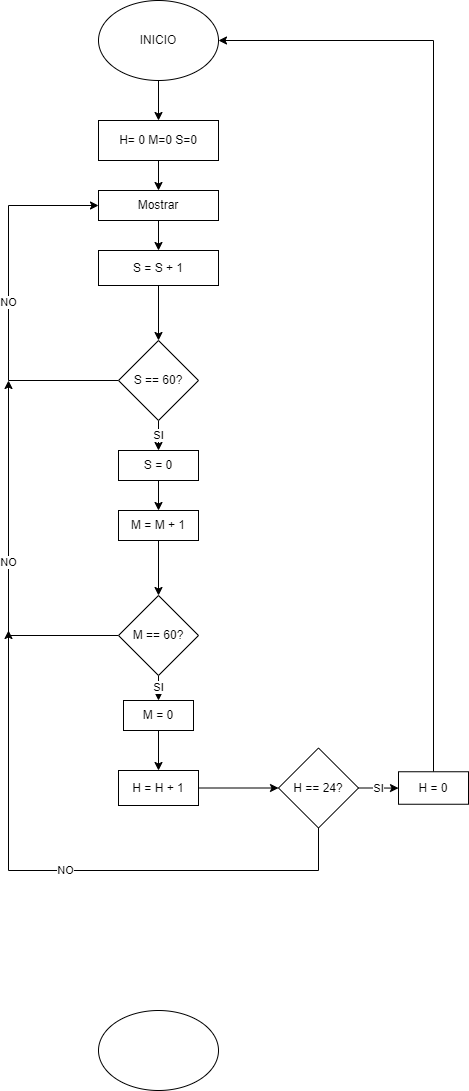

The diagram above was exported from draw.io. Its source (the exported page's mxGraphModel, read from the mxfile embedded in the PNG):
<mxGraphModel dx="582" dy="1566" grid="1" gridSize="10" guides="1" tooltips="1" connect="1" arrows="1" fold="1" page="1" pageScale="1" pageWidth="827" pageHeight="1169" math="0" shadow="0">
  <root>
    <mxCell id="WIyWlLk6GJQsqaUBKTNV-0" />
    <mxCell id="WIyWlLk6GJQsqaUBKTNV-1" parent="WIyWlLk6GJQsqaUBKTNV-0" />
    <mxCell id="WsTd_W-QvRbnIp55QXc1-3" value="" style="edgeStyle=orthogonalEdgeStyle;rounded=0;orthogonalLoop=1;jettySize=auto;html=1;" edge="1" parent="WIyWlLk6GJQsqaUBKTNV-1" source="WsTd_W-QvRbnIp55QXc1-0" target="WsTd_W-QvRbnIp55QXc1-2">
      <mxGeometry relative="1" as="geometry" />
    </mxCell>
    <mxCell id="WsTd_W-QvRbnIp55QXc1-0" value="INICIO" style="ellipse;whiteSpace=wrap;html=1;" vertex="1" parent="WIyWlLk6GJQsqaUBKTNV-1">
      <mxGeometry x="200" y="30" width="120" height="80" as="geometry" />
    </mxCell>
    <mxCell id="WsTd_W-QvRbnIp55QXc1-1" value="" style="ellipse;whiteSpace=wrap;html=1;" vertex="1" parent="WIyWlLk6GJQsqaUBKTNV-1">
      <mxGeometry x="200" y="1040" width="120" height="80" as="geometry" />
    </mxCell>
    <mxCell id="WsTd_W-QvRbnIp55QXc1-5" value="" style="edgeStyle=orthogonalEdgeStyle;rounded=0;orthogonalLoop=1;jettySize=auto;html=1;" edge="1" parent="WIyWlLk6GJQsqaUBKTNV-1" source="WsTd_W-QvRbnIp55QXc1-2" target="WsTd_W-QvRbnIp55QXc1-4">
      <mxGeometry relative="1" as="geometry" />
    </mxCell>
    <mxCell id="WsTd_W-QvRbnIp55QXc1-2" value="H= 0 M=0 S=0" style="whiteSpace=wrap;html=1;" vertex="1" parent="WIyWlLk6GJQsqaUBKTNV-1">
      <mxGeometry x="200" y="150" width="120" height="40" as="geometry" />
    </mxCell>
    <mxCell id="WsTd_W-QvRbnIp55QXc1-7" value="" style="edgeStyle=orthogonalEdgeStyle;rounded=0;orthogonalLoop=1;jettySize=auto;html=1;" edge="1" parent="WIyWlLk6GJQsqaUBKTNV-1" source="WsTd_W-QvRbnIp55QXc1-4" target="WsTd_W-QvRbnIp55QXc1-6">
      <mxGeometry relative="1" as="geometry" />
    </mxCell>
    <mxCell id="WsTd_W-QvRbnIp55QXc1-4" value="Mostrar" style="whiteSpace=wrap;html=1;" vertex="1" parent="WIyWlLk6GJQsqaUBKTNV-1">
      <mxGeometry x="200" y="220" width="120" height="30" as="geometry" />
    </mxCell>
    <mxCell id="WsTd_W-QvRbnIp55QXc1-9" value="" style="edgeStyle=orthogonalEdgeStyle;rounded=0;orthogonalLoop=1;jettySize=auto;html=1;" edge="1" parent="WIyWlLk6GJQsqaUBKTNV-1" source="WsTd_W-QvRbnIp55QXc1-6" target="WsTd_W-QvRbnIp55QXc1-8">
      <mxGeometry relative="1" as="geometry" />
    </mxCell>
    <mxCell id="WsTd_W-QvRbnIp55QXc1-6" value="S = S + 1" style="whiteSpace=wrap;html=1;" vertex="1" parent="WIyWlLk6GJQsqaUBKTNV-1">
      <mxGeometry x="200" y="280" width="120" height="35" as="geometry" />
    </mxCell>
    <mxCell id="WsTd_W-QvRbnIp55QXc1-11" value="NO" style="edgeStyle=orthogonalEdgeStyle;rounded=0;orthogonalLoop=1;jettySize=auto;html=1;entryX=0;entryY=0.5;entryDx=0;entryDy=0;exitX=0;exitY=0.5;exitDx=0;exitDy=0;" edge="1" parent="WIyWlLk6GJQsqaUBKTNV-1" source="WsTd_W-QvRbnIp55QXc1-8" target="WsTd_W-QvRbnIp55QXc1-4">
      <mxGeometry relative="1" as="geometry">
        <Array as="points">
          <mxPoint x="110" y="410" />
          <mxPoint x="110" y="235" />
        </Array>
      </mxGeometry>
    </mxCell>
    <mxCell id="WsTd_W-QvRbnIp55QXc1-13" value="SI" style="edgeStyle=orthogonalEdgeStyle;rounded=0;orthogonalLoop=1;jettySize=auto;html=1;" edge="1" parent="WIyWlLk6GJQsqaUBKTNV-1" source="WsTd_W-QvRbnIp55QXc1-8" target="WsTd_W-QvRbnIp55QXc1-12">
      <mxGeometry relative="1" as="geometry" />
    </mxCell>
    <mxCell id="WsTd_W-QvRbnIp55QXc1-8" value="S == 60?" style="rhombus;whiteSpace=wrap;html=1;" vertex="1" parent="WIyWlLk6GJQsqaUBKTNV-1">
      <mxGeometry x="220" y="370" width="80" height="80" as="geometry" />
    </mxCell>
    <mxCell id="WsTd_W-QvRbnIp55QXc1-15" value="" style="edgeStyle=orthogonalEdgeStyle;rounded=0;orthogonalLoop=1;jettySize=auto;html=1;" edge="1" parent="WIyWlLk6GJQsqaUBKTNV-1" source="WsTd_W-QvRbnIp55QXc1-12" target="WsTd_W-QvRbnIp55QXc1-14">
      <mxGeometry relative="1" as="geometry" />
    </mxCell>
    <mxCell id="WsTd_W-QvRbnIp55QXc1-12" value="S = 0" style="whiteSpace=wrap;html=1;" vertex="1" parent="WIyWlLk6GJQsqaUBKTNV-1">
      <mxGeometry x="220" y="480" width="80" height="30" as="geometry" />
    </mxCell>
    <mxCell id="WsTd_W-QvRbnIp55QXc1-17" value="" style="edgeStyle=orthogonalEdgeStyle;rounded=0;orthogonalLoop=1;jettySize=auto;html=1;" edge="1" parent="WIyWlLk6GJQsqaUBKTNV-1" source="WsTd_W-QvRbnIp55QXc1-14" target="WsTd_W-QvRbnIp55QXc1-16">
      <mxGeometry relative="1" as="geometry" />
    </mxCell>
    <mxCell id="WsTd_W-QvRbnIp55QXc1-14" value="M = M + 1" style="whiteSpace=wrap;html=1;" vertex="1" parent="WIyWlLk6GJQsqaUBKTNV-1">
      <mxGeometry x="220" y="540" width="80" height="30" as="geometry" />
    </mxCell>
    <mxCell id="WsTd_W-QvRbnIp55QXc1-25" value="NO" style="edgeStyle=orthogonalEdgeStyle;rounded=0;orthogonalLoop=1;jettySize=auto;html=1;" edge="1" parent="WIyWlLk6GJQsqaUBKTNV-1" source="WsTd_W-QvRbnIp55QXc1-16">
      <mxGeometry relative="1" as="geometry">
        <mxPoint x="110" y="410" as="targetPoint" />
        <Array as="points">
          <mxPoint x="110" y="665" />
        </Array>
      </mxGeometry>
    </mxCell>
    <mxCell id="WsTd_W-QvRbnIp55QXc1-29" value="SI" style="edgeStyle=orthogonalEdgeStyle;rounded=0;orthogonalLoop=1;jettySize=auto;html=1;" edge="1" parent="WIyWlLk6GJQsqaUBKTNV-1" source="WsTd_W-QvRbnIp55QXc1-16" target="WsTd_W-QvRbnIp55QXc1-28">
      <mxGeometry relative="1" as="geometry" />
    </mxCell>
    <mxCell id="WsTd_W-QvRbnIp55QXc1-16" value="M == 60?" style="rhombus;whiteSpace=wrap;html=1;" vertex="1" parent="WIyWlLk6GJQsqaUBKTNV-1">
      <mxGeometry x="220" y="625" width="80" height="80" as="geometry" />
    </mxCell>
    <mxCell id="WsTd_W-QvRbnIp55QXc1-31" value="" style="edgeStyle=orthogonalEdgeStyle;rounded=0;orthogonalLoop=1;jettySize=auto;html=1;" edge="1" parent="WIyWlLk6GJQsqaUBKTNV-1" source="WsTd_W-QvRbnIp55QXc1-28" target="WsTd_W-QvRbnIp55QXc1-30">
      <mxGeometry relative="1" as="geometry" />
    </mxCell>
    <mxCell id="WsTd_W-QvRbnIp55QXc1-28" value="M = 0" style="whiteSpace=wrap;html=1;" vertex="1" parent="WIyWlLk6GJQsqaUBKTNV-1">
      <mxGeometry x="225" y="730" width="70" height="30" as="geometry" />
    </mxCell>
    <mxCell id="WsTd_W-QvRbnIp55QXc1-33" value="" style="edgeStyle=orthogonalEdgeStyle;rounded=0;orthogonalLoop=1;jettySize=auto;html=1;" edge="1" parent="WIyWlLk6GJQsqaUBKTNV-1" source="WsTd_W-QvRbnIp55QXc1-30" target="WsTd_W-QvRbnIp55QXc1-32">
      <mxGeometry relative="1" as="geometry" />
    </mxCell>
    <mxCell id="WsTd_W-QvRbnIp55QXc1-30" value="H = H + 1" style="whiteSpace=wrap;html=1;" vertex="1" parent="WIyWlLk6GJQsqaUBKTNV-1">
      <mxGeometry x="220" y="800" width="80" height="35" as="geometry" />
    </mxCell>
    <mxCell id="WsTd_W-QvRbnIp55QXc1-35" value="SI" style="edgeStyle=orthogonalEdgeStyle;rounded=0;orthogonalLoop=1;jettySize=auto;html=1;" edge="1" parent="WIyWlLk6GJQsqaUBKTNV-1" source="WsTd_W-QvRbnIp55QXc1-32" target="WsTd_W-QvRbnIp55QXc1-34">
      <mxGeometry relative="1" as="geometry" />
    </mxCell>
    <mxCell id="WsTd_W-QvRbnIp55QXc1-37" value="NO" style="edgeStyle=orthogonalEdgeStyle;rounded=0;orthogonalLoop=1;jettySize=auto;html=1;" edge="1" parent="WIyWlLk6GJQsqaUBKTNV-1" source="WsTd_W-QvRbnIp55QXc1-32">
      <mxGeometry relative="1" as="geometry">
        <mxPoint x="110" y="660" as="targetPoint" />
        <Array as="points">
          <mxPoint x="420" y="900" />
          <mxPoint x="110" y="900" />
        </Array>
      </mxGeometry>
    </mxCell>
    <mxCell id="WsTd_W-QvRbnIp55QXc1-32" value="H == 24?" style="rhombus;whiteSpace=wrap;html=1;" vertex="1" parent="WIyWlLk6GJQsqaUBKTNV-1">
      <mxGeometry x="380" y="777.5" width="80" height="80" as="geometry" />
    </mxCell>
    <mxCell id="WsTd_W-QvRbnIp55QXc1-38" style="edgeStyle=orthogonalEdgeStyle;rounded=0;orthogonalLoop=1;jettySize=auto;html=1;entryX=1;entryY=0.5;entryDx=0;entryDy=0;" edge="1" parent="WIyWlLk6GJQsqaUBKTNV-1" source="WsTd_W-QvRbnIp55QXc1-34" target="WsTd_W-QvRbnIp55QXc1-0">
      <mxGeometry relative="1" as="geometry">
        <Array as="points">
          <mxPoint x="535" y="70" />
        </Array>
      </mxGeometry>
    </mxCell>
    <mxCell id="WsTd_W-QvRbnIp55QXc1-34" value="H = 0" style="whiteSpace=wrap;html=1;" vertex="1" parent="WIyWlLk6GJQsqaUBKTNV-1">
      <mxGeometry x="500" y="801.25" width="70" height="32.5" as="geometry" />
    </mxCell>
  </root>
</mxGraphModel>